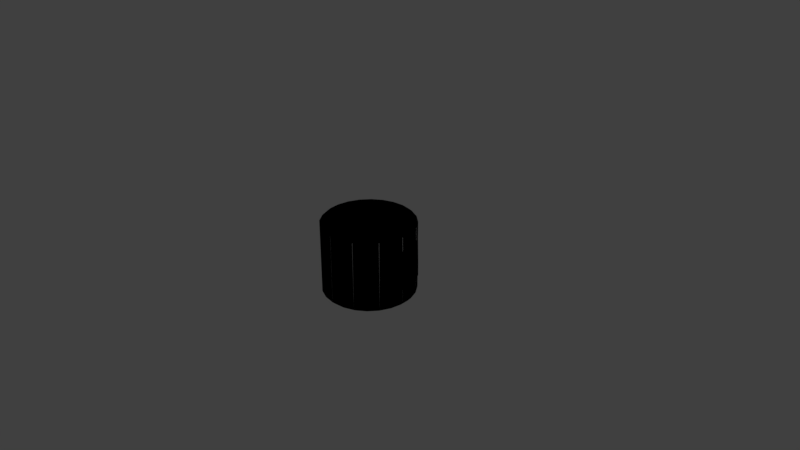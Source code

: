 # Source: Mk1BoardingHatch.blend  (saved by Blender 3.5.7; exported with 4.5.12 LTS)
import bpy
from mathutils import Matrix  # noqa: F401  (used for matrix-valued properties, if any)

bpy.ops.wm.read_factory_settings(use_empty=True)
scene = bpy.context.scene
scene.name = 'Scene'

# ---- collections
col_collection_1_001 = bpy.data.collections.new('Collection 1.001'); scene.collection.children.link(col_collection_1_001)
col_ladder_002 = bpy.data.collections.new('Ladder.002')  # instanced only; not linked into the scene
col_airlock_002 = bpy.data.collections.new('Airlock.002')  # instanced only; not linked into the scene
col_airlock1 = bpy.data.collections.new('Airlock1')  # instanced only; not linked into the scene

# ---- materials (node trees are filled in below, after node groups)
mat_pit = bpy.data.materials.new('Pit')
mat_pit.alpha_threshold = 0.0
mat_pit.use_transparent_shadow = False
mat_pit.roughness = 0.5

# ---- material node trees
mat_pit.use_nodes = True; mat_pit.node_tree.nodes.clear()
_N = mat_pit.node_tree.nodes; _L = mat_pit.node_tree.links
n0 = _N.new('NodeUndefined'); n0.name = 'Pit.002.Output'; n0.location = (630, 730)
n0.label = 'Output'
n0.inputs[1].default_value = 1.0
n1 = _N.new('NodeUndefined'); n1.name = 'Pit.002.mainMaterial'; n1.location = (70, 680)
n1.label = 'mainMaterial'
n1.inputs[2].default_value = 0.0
n1.inputs[3].default_value = (0.0, 0.0, 0.0)
n2 = _N.new('NodeUndefined'); n2.name = 'Pit.002.geometry'; n2.location = (-590, 260)
n2.label = 'geometry'
n3 = _N.new('NodeUndefined'); n3.name = 'Pit.002.mainTex'; n3.location = (-380, 480)
n3.label = 'mainTex'
n4 = _N.new('NodeUndefined'); n4.name = 'Pit.002.emissive'; n4.location = (-400, 40)
n4.label = 'emissive'
n5 = _N.new('ShaderNodeRGBToBW'); n5.name = 'Pit.002.emissiveConvert'; n5.location = (-230, 30)
n5.label = 'emissiveConvert'
n6 = _N.new('ShaderNodeValToRGB'); n6.name = 'Pit.002.emissiveColor'; n6.location = (-50, 180)
n6.label = 'emissiveColor'
while len(n6.color_ramp.elements) > 1: n6.color_ramp.elements.remove(n6.color_ramp.elements[-1])
n6.color_ramp.elements[0].position = 0.0; n6.color_ramp.elements[0].color = (0.0, 0.0, 0.0, 1.0)
_e = n6.color_ramp.elements.new(1.0); _e.color = (0.0, 0.0, 0.0, 1.0)
n7 = _N.new('NodeUndefined'); n7.name = 'Pit.002.emissiveMaterial'; n7.location = (230, 400)
n7.label = 'emissiveMaterial'
n7.inputs[1].default_value = (0.0, 0.0, 0.0, 1.0)
n7.inputs[2].default_value = 0.0
n7.inputs[3].default_value = (0.0, 0.0, 0.0)
n8 = _N.new('ShaderNodeMix'); n8.name = 'Pit.002.mix'; n8.location = (430, 610)
n8.label = 'mix'
n8.data_type = 'RGBA'
n8.blend_type = 'ADD'
n8.inputs[0].default_value = 1.0
n9 = _N.new('ShaderNodeValToRGB'); n9.name = 'Pit.002.specColor'; n9.location = (-210, 410)
n9.label = 'specColor'
while len(n9.color_ramp.elements) > 1: n9.color_ramp.elements.remove(n9.color_ramp.elements[-1])
n9.color_ramp.elements[0].position = 0.0; n9.color_ramp.elements[0].color = (0.0, 0.0, 0.0, 1.0)
_e = n9.color_ramp.elements.new(1.0); _e.color = (0.625, 0.625, 0.625, 1.0)
_L.new(n2.outputs[4], n3.inputs[0])
_L.new(n3.outputs[1], n1.inputs[0])
_L.new(n2.outputs[4], n4.inputs[0])
_L.new(n4.outputs[1], n5.inputs[0])
_L.new(n5.outputs[0], n6.inputs[0])
_L.new(n6.outputs[0], n7.inputs[0])
_L.new(n1.outputs[0], n8.inputs[6])
_L.new(n7.outputs[0], n8.inputs[7])
_L.new(n8.outputs[2], n0.inputs[0])
_L.new(n3.outputs[0], n9.inputs[0])
_L.new(n9.outputs[0], n1.inputs[1])

# ---- world
world_world = bpy.data.worlds.new('World'); scene.world = world_world
world_world.color = (0.05088, 0.05088, 0.05088)
world_world.use_sun_shadow = False
world_world.sun_shadow_jitter_overblur = 0.0
world_world.cycles.sampling_method = 'MANUAL'

# ---- cameras
cam_camera = bpy.data.cameras.new('Camera')
cam_camera.clip_end = 100.0
cam_camera.lens = 35.0
cam_camera.sensor_width = 32.0
cam_camera.sensor_height = 18.0
cam_camera.ortho_scale = 7.314
cam_camera.dof.focus_distance = 0.0
cam_camera.dof.aperture_fstop = 128.0

# ---- lights
light_lamp_001 = bpy.data.lights.new('Lamp.001', 'POINT')
light_lamp_001.transmission_factor = 0.0
light_lamp_001.cutoff_distance = 30.0
light_lamp_001.energy = 100.0
light_lamp_001.shadow_buffer_clip_start = 1.001
light_lamp_001.shadow_soft_size = 0.1
light_lamp_001.shadow_maximum_resolution = 0.006
light_lamp_001.use_absolute_resolution = True
light_lamp = bpy.data.lights.new('Lamp', 'POINT')
light_lamp.transmission_factor = 0.0
light_lamp.cutoff_distance = 30.0
light_lamp.energy = 100.0
light_lamp.shadow_buffer_clip_start = 1.001
light_lamp.shadow_soft_size = 0.1
light_lamp.shadow_maximum_resolution = 0.006
light_lamp.use_absolute_resolution = True

# ---- meshes
me_main = bpy.data.meshes.new('Main')
me_main.from_pydata([(0.5413, -0.4676, -0.3129), (0.5413, 0.4699, -0.3129), (0.6037, 0.4699, -0.1621), (0.6037, -0.4676, -0.1621), (0.4419, -0.4676, -0.4423), (0.4419, 0.4699, -0.4423), (0.3125, -0.4676, -0.5416), (0.3125, 0.4699, -0.5416), (0.1618, -0.4676, -0.6041), (0.1618, 0.4699, -0.6041), (-5.697e-07, -0.4676, -0.6254), (-5.697e-07, 0.4699, -0.6254), (0.6197, 0.4699, -0.08196), (0.6197, -0.08167, -0.08196), (0.625, -0.2148, -0.0003768), (0.625, 0.4699, -0.0003768), (0.6197, -0.2743, 0.0812), (0.6197, 0.4699, 0.0812), (0.6037, -0.2895, 0.1614), (0.6037, 0.4699, 0.1614), (0.5774, 0.4699, 0.2388), (0.5774, -0.2743, 0.2388), (0.5413, 0.4699, 0.3121), (0.5413, -0.2148, 0.3121), (0.5413, -0.4676, 0.3121), (0.6037, -0.4676, 0.1614), (0.6144, -0.4676, 0.0805), (0.625, -0.4676, -0.0003768), (0.6144, -0.4676, -0.08126), (0.5725, -0.4676, 0.2368), (0.4958, 0.4699, 0.3801), (0.4958, -0.08167, 0.3801), (0.4419, 0.4699, 0.4416), (0.4419, -0.4676, 0.4416), (0.3125, -0.4676, 0.5409), (0.3125, 0.4699, 0.5409), (0.1618, 0.4699, 0.6033), (0.1618, -0.4676, 0.6033), (-5.697e-07, 0.4699, 0.6246), (-5.697e-07, -0.4676, 0.6246), (0.4916, -0.4676, 0.3768), (0.2969, -0.4989, 0.5138), (0.1537, -0.4989, 0.5731), (-5.697e-07, -0.4989, -0.0003768), (-5.697e-07, -0.4989, 0.5934), (0.4198, -0.4989, 0.4195), (0.5142, -0.4989, 0.2965), (0.5735, -0.4989, 0.1533), (0.5937, -0.4989, -0.0003768), (0.5735, -0.4989, -0.1541), (0.5142, -0.4989, -0.2973), (0.4198, -0.4989, -0.4202), (0.2969, -0.4989, -0.5146), (0.1537, -0.4989, -0.5739), (-5.697e-07, -0.4989, -0.5941), (0.2969, -0.4989, 0.5138), (0.3125, -0.4676, 0.5409), (0.1537, -0.4989, 0.5731), (0.1618, -0.4676, 0.6033), (-5.697e-07, -0.4989, 0.5934), (-5.697e-07, -0.4676, 0.6246), (0.4419, -0.4676, 0.4416), (0.4198, -0.4989, 0.4195), (0.4916, -0.4676, 0.3768), (0.5413, -0.4676, 0.3121), (0.5142, -0.4989, 0.2965), (0.5725, -0.4676, 0.2368), (0.6037, -0.4676, 0.1614), (0.5735, -0.4989, 0.1533), (0.6144, -0.4676, 0.0805), (0.625, -0.4676, -0.0003768), (0.5937, -0.4989, -0.0003768), (0.6144, -0.4676, -0.08126), (0.6037, -0.4676, -0.1621), (0.5735, -0.4989, -0.1541), (0.5413, -0.4676, -0.3129), (0.5142, -0.4989, -0.2973), (0.4419, -0.4676, -0.4423), (0.4198, -0.4989, -0.4202), (0.3125, -0.4676, -0.5416), (0.2969, -0.4989, -0.5146), (0.1618, -0.4676, -0.6041), (0.1537, -0.4989, -0.5739), (-5.697e-07, -0.4676, -0.6254), (-5.697e-07, -0.4989, -0.5941), (-0.5413, 0.4699, -0.3129), (-0.5413, -0.4676, -0.3129), (-0.6037, 0.4699, -0.1621), (-0.6037, -0.4676, -0.1621), (-0.4419, -0.4676, -0.4423), (-0.4419, 0.4699, -0.4423), (-0.3125, -0.4676, -0.5416), (-0.3125, 0.4699, -0.5416), (-0.1618, -0.4676, -0.6041), (-0.1618, 0.4699, -0.6041), (-5.697e-07, -0.4676, -0.6254), (-5.697e-07, 0.4699, -0.6254), (-0.6197, 0.4699, -0.08196), (-0.6197, -0.08167, -0.08196), (-0.625, -0.2148, -0.0003768), (-0.625, 0.4699, -0.0003768), (-0.6197, -0.2743, 0.0812), (-0.6197, 0.4699, 0.0812), (-0.6037, -0.2895, 0.1614), (-0.6037, 0.4699, 0.1614), (-0.5774, 0.4699, 0.2388), (-0.5774, -0.2743, 0.2388), (-0.5413, 0.4699, 0.3121), (-0.5413, -0.2148, 0.3121), (-0.5413, -0.4676, 0.3121), (-0.6037, -0.4676, 0.1614), (-0.6144, -0.4676, 0.0805), (-0.625, -0.4676, -0.0003768), (-0.6144, -0.4676, -0.08126), (-0.5725, -0.4676, 0.2368), (-0.4958, 0.4699, 0.3801), (-0.4958, -0.08167, 0.3801), (-0.4419, 0.4699, 0.4416), (-0.4419, -0.4676, 0.4416), (-0.3125, -0.4676, 0.5409), (-0.3125, 0.4699, 0.5409), (-0.1618, 0.4699, 0.6033), (-0.1618, -0.4676, 0.6033), (-5.697e-07, 0.4699, 0.6246), (-5.697e-07, -0.4676, 0.6246), (-0.4916, -0.4676, 0.3768), (-5.697e-07, -0.4989, -0.0003768), (-0.1537, -0.4989, 0.5731), (-0.2969, -0.4989, 0.5138), (-5.697e-07, -0.4989, 0.5934), (-0.4198, -0.4989, 0.4195), (-0.5142, -0.4989, 0.2965), (-0.5735, -0.4989, 0.1533), (-0.5938, -0.4989, -0.0003768), (-0.5735, -0.4989, -0.1541), (-0.5142, -0.4989, -0.2973), (-0.4198, -0.4989, -0.4202), (-0.2969, -0.4989, -0.5146), (-0.1537, -0.4989, -0.5739), (-5.697e-07, -0.4989, -0.5941), (-0.2969, -0.4989, 0.5138), (-0.1537, -0.4989, 0.5731), (-0.3125, -0.4676, 0.5409), (-0.1618, -0.4676, 0.6033), (-5.697e-07, -0.4989, 0.5934), (-5.697e-07, -0.4676, 0.6246), (-0.4419, -0.4676, 0.4416), (-0.4198, -0.4989, 0.4195), (-0.4916, -0.4676, 0.3768), (-0.5413, -0.4676, 0.3121), (-0.5142, -0.4989, 0.2965), (-0.5725, -0.4676, 0.2368), (-0.6037, -0.4676, 0.1614), (-0.5735, -0.4989, 0.1533), (-0.6144, -0.4676, 0.0805), (-0.625, -0.4676, -0.0003768), (-0.5938, -0.4989, -0.0003768), (-0.6144, -0.4676, -0.08126), (-0.6037, -0.4676, -0.1621), (-0.5735, -0.4989, -0.1541), (-0.5413, -0.4676, -0.3129), (-0.5142, -0.4989, -0.2973), (-0.4419, -0.4676, -0.4423), (-0.4198, -0.4989, -0.4202), (-0.3125, -0.4676, -0.5416), (-0.2969, -0.4989, -0.5146), (-0.1618, -0.4676, -0.6041), (-0.1537, -0.4989, -0.5739), (-5.697e-07, -0.4676, -0.6254), (-5.697e-07, -0.4989, -0.5941), (-5.697e-07, 0.4988, -0.0003764), (0.1537, 0.4988, 0.5731), (0.2969, 0.4988, 0.5138), (-5.697e-07, 0.4988, 0.5934), (0.4198, 0.4988, 0.4195), (0.5142, 0.4988, 0.2965), (0.5735, 0.4988, 0.1533), (0.5937, 0.4988, -0.0003764), (0.5735, 0.4988, -0.1541), (0.5142, 0.4988, -0.2973), (0.4198, 0.4988, -0.4202), (0.2969, 0.4988, -0.5146), (0.1537, 0.4988, -0.5739), (-5.697e-07, 0.4988, -0.5941), (0.2969, 0.4986, 0.5139), (0.1537, 0.4986, 0.5733), (0.2998, 0.4699, 0.5436), (0.3113, 0.4699, 0.5388), (0.1611, 0.4699, 0.601), (2.78e-05, 0.4986, 0.5935), (0.1489, 0.4699, 0.6027), (2.78e-05, 0.4699, 0.6222), (0.4304, 0.4699, 0.4475), (0.4199, 0.4986, 0.4196), (0.4402, 0.4699, 0.4399), (0.4859, 0.4699, 0.3804), (0.5316, 0.4699, 0.3208), (0.5142, 0.4986, 0.2966), (0.5391, 0.4699, 0.311), (0.5679, 0.4699, 0.2417), (0.5966, 0.4699, 0.1723), (0.5735, 0.4986, 0.1534), (0.6013, 0.4699, 0.1609), (0.6111, 0.4699, 0.08645), (0.6209, 0.4699, 0.01204), (0.5938, 0.4986, -0.0002558), (0.6225, 0.4699, -0.0002558), (0.6127, 0.4699, -0.07467), (0.6029, 0.4699, -0.1491), (0.5735, 0.4986, -0.1539), (0.6013, 0.4699, -0.1614), (0.5439, 0.4699, -0.3), (0.5142, 0.4986, -0.2971), (0.5391, 0.4699, -0.3115), (0.4477, 0.4699, -0.4306), (0.4199, 0.4986, -0.4201), (0.4402, 0.4699, -0.4404), (0.3211, 0.4699, -0.5318), (0.2969, 0.4986, -0.5145), (0.3113, 0.4699, -0.5394), (0.1726, 0.4699, -0.5968), (0.1537, 0.4986, -0.5738), (0.1611, 0.4699, -0.6015), (0.01232, 0.4699, -0.6211), (2.78e-05, 0.4986, -0.594), (2.78e-05, 0.4699, -0.6228), (-0.2969, 0.4988, 0.5138), (-0.1537, 0.4988, 0.5731), (-5.697e-07, 0.4988, -0.0003764), (-5.697e-07, 0.4988, 0.5934), (-0.4198, 0.4988, 0.4195), (-0.5142, 0.4988, 0.2965), (-0.5735, 0.4988, 0.1533), (-0.5938, 0.4988, -0.0003764), (-0.5735, 0.4988, -0.1541), (-0.5142, 0.4988, -0.2973), (-0.4198, 0.4988, -0.4202), (-0.2969, 0.4988, -0.5146), (-0.1537, 0.4988, -0.5739), (-5.697e-07, 0.4988, -0.5941), (-0.2968, 0.4986, 0.5139), (-0.3112, 0.4699, 0.5388), (-0.2998, 0.4699, 0.5436), (-0.1536, 0.4986, 0.5733), (-0.1611, 0.4699, 0.601), (-0.1488, 0.4699, 0.6027), (2.78e-05, 0.4986, 0.5935), (-0.4198, 0.4986, 0.4196), (-0.4401, 0.4699, 0.4399), (-0.4303, 0.4699, 0.4475), (-0.5142, 0.4986, 0.2966), (-0.5391, 0.4699, 0.311), (-0.5315, 0.4699, 0.3208), (-0.5735, 0.4986, 0.1534), (-0.6013, 0.4699, 0.1609), (-0.5965, 0.4699, 0.1723), (-0.5937, 0.4986, -0.0002558), (-0.6225, 0.4699, -0.0002558), (-0.6209, 0.4699, 0.01204), (-0.5735, 0.4986, -0.1539), (-0.6013, 0.4699, -0.1614), (-0.6029, 0.4699, -0.1491), (-0.5142, 0.4986, -0.2971), (-0.5391, 0.4699, -0.3115), (-0.5438, 0.4699, -0.3), (-0.4198, 0.4986, -0.4201), (-0.4401, 0.4699, -0.4404), (-0.4477, 0.4699, -0.4306), (-0.2968, 0.4986, -0.5145), (-0.3112, 0.4699, -0.5394), (-0.3211, 0.4699, -0.5318), (-0.1536, 0.4986, -0.5738), (-0.1611, 0.4699, -0.6015), (-0.1725, 0.4699, -0.5968), (2.78e-05, 0.4986, -0.594), (2.78e-05, 0.4699, -0.6228), (-0.01227, 0.4699, -0.6211), (2.78e-05, 0.4699, 0.6222), (-0.6127, 0.4699, -0.07467), (-0.5678, 0.4699, 0.2417), (-0.6111, 0.4699, 0.08645), (-0.4858, 0.4699, 0.3804)], [], [(0, 1, 2), (0, 2, 3), (0, 4, 1), (1, 4, 5), (4, 6, 5), (5, 6, 7), (6, 8, 7), (7, 8, 9), (8, 10, 9), (9, 10, 11), (2, 12, 3), (3, 12, 13), (12, 14, 13), (15, 14, 12), (15, 16, 14), (17, 16, 15), (17, 18, 16), (19, 18, 17), (19, 20, 18), (18, 20, 21), (20, 22, 21), (21, 22, 23), (21, 23, 24), (18, 21, 25), (25, 16, 18), (16, 25, 26), (27, 16, 26), (16, 27, 14), (27, 13, 14), (13, 27, 28), (25, 21, 29), (21, 24, 29), (30, 23, 22), (31, 23, 30), (24, 23, 31), (30, 32, 31), (31, 32, 33), (33, 32, 34), (34, 32, 35), (36, 34, 35), (37, 34, 36), (38, 37, 36), (39, 37, 38), (40, 31, 33), (24, 31, 40), (13, 28, 3), (42, 43, 41), (44, 43, 42), (41, 43, 45), (45, 43, 46), (46, 43, 47), (47, 43, 48), (48, 43, 49), (49, 43, 50), (50, 43, 51), (51, 43, 52), (52, 43, 53), (53, 43, 54), (56, 57, 55), (58, 57, 56), (58, 59, 57), (60, 59, 58), (56, 55, 61), (61, 55, 62), (61, 62, 63), (63, 62, 64), (64, 62, 65), (64, 65, 66), (66, 65, 67), (67, 65, 68), (67, 68, 69), (69, 68, 70), (70, 68, 71), (70, 71, 72), (72, 71, 73), (73, 71, 74), (73, 74, 75), (75, 74, 76), (75, 76, 77), (77, 76, 78), (77, 78, 79), (79, 78, 80), (79, 80, 81), (81, 80, 82), (81, 82, 83), (83, 82, 84), (86, 87, 85), (88, 87, 86), (86, 85, 89), (89, 85, 90), (89, 90, 91), (91, 90, 92), (91, 92, 93), (93, 92, 94), (93, 94, 95), (95, 94, 96), (87, 88, 97), (97, 88, 98), (99, 97, 98), (100, 97, 99), (101, 100, 99), (102, 100, 101), (103, 102, 101), (104, 102, 103), (104, 103, 105), (105, 103, 106), (105, 106, 107), (107, 106, 108), (106, 109, 108), (103, 110, 106), (110, 103, 101), (101, 111, 110), (112, 111, 101), (101, 99, 112), (112, 99, 98), (98, 113, 112), (110, 114, 106), (106, 114, 109), (108, 115, 107), (116, 115, 108), (109, 116, 108), (115, 116, 117), (117, 116, 118), (118, 119, 117), (117, 119, 120), (119, 121, 120), (122, 121, 119), (122, 123, 121), (124, 123, 122), (125, 118, 116), (109, 125, 116), (98, 88, 113), (127, 128, 126), (129, 127, 126), (128, 130, 126), (130, 131, 126), (131, 132, 126), (132, 133, 126), (133, 134, 126), (134, 135, 126), (135, 136, 126), (136, 137, 126), (137, 138, 126), (138, 139, 126), (141, 142, 140), (143, 142, 141), (144, 143, 141), (145, 143, 144), (142, 146, 140), (140, 146, 147), (146, 148, 147), (148, 149, 147), (147, 149, 150), (149, 151, 150), (151, 152, 150), (150, 152, 153), (152, 154, 153), (154, 155, 153), (153, 155, 156), (155, 157, 156), (157, 158, 156), (156, 158, 159), (158, 160, 159), (159, 160, 161), (160, 162, 161), (161, 162, 163), (162, 164, 163), (163, 164, 165), (164, 166, 165), (165, 166, 167), (166, 168, 167), (167, 168, 169), (171, 172, 170), (173, 171, 170), (172, 174, 170), (174, 175, 170), (175, 176, 170), (176, 177, 170), (177, 178, 170), (178, 179, 170), (179, 180, 170), (180, 181, 170), (181, 182, 170), (182, 183, 170), (185, 186, 184), (186, 187, 184), (188, 186, 185), (189, 190, 185), (190, 188, 185), (191, 190, 189), (187, 192, 184), (184, 192, 193), (192, 194, 193), (194, 195, 193), (195, 196, 193), (193, 196, 197), (196, 198, 197), (198, 199, 197), (199, 200, 197), (197, 200, 201), (200, 202, 201), (202, 203, 201), (203, 204, 201), (201, 204, 205), (204, 206, 205), (206, 207, 205), (207, 208, 205), (205, 208, 209), (208, 210, 209), (210, 211, 209), (209, 211, 212), (211, 213, 212), (213, 214, 212), (212, 214, 215), (214, 216, 215), (216, 217, 215), (215, 217, 218), (217, 219, 218), (219, 220, 218), (218, 220, 221), (220, 222, 221), (222, 223, 221), (221, 223, 224), (223, 225, 224), (227, 228, 226), (229, 228, 227), (226, 228, 230), (230, 228, 231), (231, 228, 232), (232, 228, 233), (233, 228, 234), (234, 228, 235), (235, 228, 236), (236, 228, 237), (237, 228, 238), (238, 228, 239), (241, 242, 240), (242, 243, 240), (244, 245, 243), (245, 246, 243), (248, 249, 247), (249, 240, 247), (251, 252, 250), (252, 247, 250), (254, 255, 253), (255, 250, 253), (257, 258, 256), (258, 253, 256), (260, 261, 259), (261, 256, 259), (263, 264, 262), (264, 259, 262), (266, 267, 265), (267, 262, 265), (269, 270, 268), (270, 265, 268), (272, 273, 271), (273, 268, 271), (275, 276, 274), (276, 271, 274), (260, 259, 264), (266, 265, 270), (241, 240, 249), (277, 246, 245), (257, 256, 278), (272, 271, 276), (244, 243, 242), (251, 250, 279), (263, 262, 267), (254, 253, 280), (281, 247, 252), (280, 253, 258), (278, 256, 261), (279, 250, 255), (248, 247, 281), (269, 268, 273)])
me_main.polygons.foreach_set('use_smooth', [True] * 276)
_uv = me_main.uv_layers.new(name='Mk1BoardingHatch.UV')
_uv.uv.foreach_set('vector', [0.832, 0.9956, 0.832, 0.7602, 0.791, 0.7602, 0.832, 0.9956, 0.791, 0.7602, 0.791, 0.9956, 0.832, 0.9956, 0.873, 0.9956, 0.832, 0.7602, 0.832, 0.7602, 0.873, 0.9956, 0.873, 0.7602, 0.873, 0.9956, 0.9139, 0.9956, 0.873, 0.7602, 0.873, 0.7602, 0.9139, 0.9956, 0.9139, 0.7602, 0.9139, 0.9956, 0.9549, 0.9956, 0.9139, 0.7602, 0.9139, 0.7602, 0.9549, 0.9956, 0.9549, 0.7602, 0.9549, 0.9956, 0.9959, 0.9956, 0.9549, 0.7602, 0.9549, 0.7602, 0.9959, 0.9956, 0.9959, 0.7602, 0.791, 0.7602, 0.7705, 0.7602, 0.791, 0.9956, 0.791, 0.9956, 0.7705, 0.7602, 0.7705, 0.8986, 0.7705, 0.7602, 0.75, 0.932, 0.7705, 0.8986, 0.75, 0.7602, 0.75, 0.932, 0.7705, 0.7602, 0.75, 0.7602, 0.7295, 0.9469, 0.75, 0.932, 0.7295, 0.7602, 0.7295, 0.9469, 0.75, 0.7602, 0.7295, 0.7602, 0.709, 0.9507, 0.7295, 0.9469, 0.709, 0.7602, 0.709, 0.9507, 0.7295, 0.7602, 0.709, 0.7602, 0.6885, 0.7602, 0.709, 0.9507, 0.709, 0.9507, 0.6885, 0.7602, 0.6885, 0.9469, 0.6885, 0.7602, 0.6679, 0.7602, 0.6885, 0.9469, 0.6885, 0.9469, 0.6679, 0.7602, 0.6679, 0.9319, 0.6885, 0.9469, 0.6679, 0.9319, 0.6679, 0.9956, 0.709, 0.9507, 0.6885, 0.9469, 0.709, 0.9956, 0.709, 0.9956, 0.7295, 0.9469, 0.709, 0.9507, 0.7295, 0.9469, 0.709, 0.9956, 0.7295, 0.9956, 0.75, 0.9956, 0.7295, 0.9469, 0.7295, 0.9956, 0.7295, 0.9469, 0.75, 0.9956, 0.75, 0.932, 0.75, 0.9956, 0.7705, 0.8986, 0.75, 0.932, 0.7705, 0.8986, 0.75, 0.9956, 0.7705, 0.9956, 0.709, 0.9956, 0.6885, 0.9469, 0.6885, 0.9956, 0.6885, 0.9469, 0.6679, 0.9956, 0.6885, 0.9956, 0.6474, 0.7602, 0.6679, 0.9319, 0.6679, 0.7602, 0.6474, 0.8985, 0.6679, 0.9319, 0.6474, 0.7602, 0.6679, 0.9956, 0.6679, 0.9319, 0.6474, 0.8985, 0.6474, 0.7602, 0.6269, 0.7602, 0.6474, 0.8985, 0.6474, 0.8985, 0.6269, 0.7602, 0.6269, 0.9956, 0.6269, 0.9956, 0.6269, 0.7602, 0.5859, 0.9956, 0.5859, 0.9956, 0.6269, 0.7602, 0.5859, 0.7602, 0.545, 0.7602, 0.5859, 0.9956, 0.5859, 0.7602, 0.545, 0.9956, 0.5859, 0.9956, 0.545, 0.7602, 0.504, 0.7602, 0.545, 0.9956, 0.545, 0.7602, 0.504, 0.9956, 0.545, 0.9956, 0.504, 0.7602, 0.6474, 0.9956, 0.6474, 0.8985, 0.6269, 0.9956, 0.6679, 0.9956, 0.6474, 0.8985, 0.6474, 0.9956, 0.7705, 0.8986, 0.7705, 0.9956, 0.791, 0.9956, 0.2172, 0.9633, 0.119, 0.9896, 0.207, 0.9388, 0.2206, 0.9896, 0.119, 0.9896, 0.2172, 0.9633, 0.207, 0.9388, 0.119, 0.9896, 0.1909, 0.9177, 0.1909, 0.9177, 0.119, 0.9896, 0.1698, 0.9016, 0.1698, 0.9016, 0.119, 0.9896, 0.1453, 0.8914, 0.1453, 0.8914, 0.119, 0.9896, 0.119, 0.8879, 0.119, 0.8879, 0.119, 0.9896, 0.09268, 0.8914, 0.09268, 0.8914, 0.119, 0.9896, 0.06816, 0.9016, 0.06816, 0.9016, 0.119, 0.9896, 0.04711, 0.9177, 0.04711, 0.9177, 0.119, 0.9896, 0.03095, 0.9388, 0.03095, 0.9388, 0.119, 0.9896, 0.02079, 0.9633, 0.02079, 0.9633, 0.119, 0.9896, 0.01733, 0.9896, 0.2117, 0.9361, 0.2172, 0.9633, 0.207, 0.9388, 0.2224, 0.9619, 0.2172, 0.9633, 0.2117, 0.9361, 0.2224, 0.9619, 0.2206, 0.9896, 0.2172, 0.9633, 0.226, 0.9896, 0.2206, 0.9896, 0.2224, 0.9619, 0.2117, 0.9361, 0.207, 0.9388, 0.1947, 0.9139, 0.1947, 0.9139, 0.207, 0.9388, 0.1909, 0.9177, 0.1947, 0.9139, 0.1909, 0.9177, 0.1836, 0.9054, 0.1836, 0.9054, 0.1909, 0.9177, 0.1725, 0.8969, 0.1725, 0.8969, 0.1909, 0.9177, 0.1698, 0.9016, 0.1725, 0.8969, 0.1698, 0.9016, 0.1596, 0.8916, 0.1596, 0.8916, 0.1698, 0.9016, 0.1467, 0.8862, 0.1467, 0.8862, 0.1698, 0.9016, 0.1453, 0.8914, 0.1467, 0.8862, 0.1453, 0.8914, 0.1328, 0.8844, 0.1328, 0.8844, 0.1453, 0.8914, 0.119, 0.8826, 0.119, 0.8826, 0.1453, 0.8914, 0.119, 0.8879, 0.119, 0.8826, 0.119, 0.8879, 0.1051, 0.8844, 0.1051, 0.8844, 0.119, 0.8879, 0.09129, 0.8862, 0.09129, 0.8862, 0.119, 0.8879, 0.09268, 0.8914, 0.09129, 0.8862, 0.09268, 0.8914, 0.06548, 0.8969, 0.06548, 0.8969, 0.09268, 0.8914, 0.06816, 0.9016, 0.06548, 0.8969, 0.06816, 0.9016, 0.04332, 0.9139, 0.04332, 0.9139, 0.06816, 0.9016, 0.04711, 0.9177, 0.04332, 0.9139, 0.04711, 0.9177, 0.02632, 0.9361, 0.02632, 0.9361, 0.04711, 0.9177, 0.03095, 0.9388, 0.02632, 0.9361, 0.03095, 0.9388, 0.01563, 0.9619, 0.01563, 0.9619, 0.03095, 0.9388, 0.02079, 0.9633, 0.01563, 0.9619, 0.02079, 0.9633, 0.01198, 0.9896, 0.01198, 0.9896, 0.02079, 0.9633, 0.01733, 0.9896, 0.171, 0.01017, 0.212, 0.2456, 0.171, 0.2456, 0.212, 0.01017, 0.212, 0.2456, 0.171, 0.01017, 0.171, 0.01017, 0.171, 0.2456, 0.13, 0.01017, 0.13, 0.01017, 0.171, 0.2456, 0.13, 0.2456, 0.13, 0.01017, 0.13, 0.2456, 0.08907, 0.01017, 0.08907, 0.01017, 0.13, 0.2456, 0.08907, 0.2456, 0.08907, 0.01017, 0.08907, 0.2456, 0.0481, 0.01017, 0.0481, 0.01017, 0.08907, 0.2456, 0.0481, 0.2456, 0.0481, 0.01017, 0.0481, 0.2456, 0.007122, 0.01017, 0.007122, 0.01017, 0.0481, 0.2456, 0.007122, 0.2456, 0.212, 0.2456, 0.212, 0.01017, 0.2325, 0.2456, 0.2325, 0.2456, 0.212, 0.01017, 0.2325, 0.1072, 0.253, 0.07379, 0.2325, 0.2456, 0.2325, 0.1072, 0.253, 0.2456, 0.2325, 0.2456, 0.253, 0.07379, 0.2735, 0.05887, 0.253, 0.2456, 0.253, 0.07379, 0.2735, 0.2456, 0.253, 0.2456, 0.2735, 0.05887, 0.294, 0.05506, 0.2735, 0.2456, 0.2735, 0.05887, 0.294, 0.2456, 0.2735, 0.2456, 0.294, 0.05506, 0.294, 0.2456, 0.294, 0.05506, 0.3146, 0.2456, 0.3146, 0.2456, 0.294, 0.05506, 0.3146, 0.05889, 0.3146, 0.2456, 0.3146, 0.05889, 0.3351, 0.2456, 0.3351, 0.2456, 0.3146, 0.05889, 0.3351, 0.07384, 0.3146, 0.05889, 0.3351, 0.01017, 0.3351, 0.07384, 0.294, 0.05506, 0.294, 0.01017, 0.3146, 0.05889, 0.294, 0.01017, 0.294, 0.05506, 0.2735, 0.05887, 0.2735, 0.05887, 0.2735, 0.01017, 0.294, 0.01017, 0.253, 0.01017, 0.2735, 0.01017, 0.2735, 0.05887, 0.2735, 0.05887, 0.253, 0.07379, 0.253, 0.01017, 0.253, 0.01017, 0.253, 0.07379, 0.2325, 0.1072, 0.2325, 0.1072, 0.2325, 0.01017, 0.253, 0.01017, 0.294, 0.01017, 0.3146, 0.01017, 0.3146, 0.05889, 0.3146, 0.05889, 0.3146, 0.01017, 0.3351, 0.01017, 0.3351, 0.07384, 0.3556, 0.2456, 0.3351, 0.2456, 0.3556, 0.1073, 0.3556, 0.2456, 0.3351, 0.07384, 0.3351, 0.01017, 0.3556, 0.1073, 0.3351, 0.07384, 0.3556, 0.2456, 0.3556, 0.1073, 0.3761, 0.2456, 0.3761, 0.2456, 0.3556, 0.1073, 0.3761, 0.01017, 0.3761, 0.01017, 0.4171, 0.01017, 0.3761, 0.2456, 0.3761, 0.2456, 0.4171, 0.01017, 0.4171, 0.2456, 0.4171, 0.01017, 0.458, 0.2456, 0.4171, 0.2456, 0.458, 0.01017, 0.458, 0.2456, 0.4171, 0.01017, 0.458, 0.01017, 0.499, 0.2456, 0.458, 0.2456, 0.499, 0.01017, 0.499, 0.2456, 0.458, 0.01017, 0.3556, 0.01017, 0.3761, 0.01017, 0.3556, 0.1073, 0.3351, 0.01017, 0.3556, 0.01017, 0.3556, 0.1073, 0.2325, 0.1072, 0.212, 0.01017, 0.2325, 0.01017, 0.2172, 0.9633, 0.207, 0.9388, 0.119, 0.9896, 0.2206, 0.9896, 0.2172, 0.9633, 0.119, 0.9896, 0.207, 0.9388, 0.1909, 0.9177, 0.119, 0.9896, 0.1909, 0.9177, 0.1698, 0.9016, 0.119, 0.9896, 0.1698, 0.9016, 0.1453, 0.8914, 0.119, 0.9896, 0.1453, 0.8914, 0.119, 0.8879, 0.119, 0.9896, 0.119, 0.8879, 0.09268, 0.8914, 0.119, 0.9896, 0.09268, 0.8914, 0.06816, 0.9016, 0.119, 0.9896, 0.06816, 0.9016, 0.04711, 0.9177, 0.119, 0.9896, 0.04711, 0.9177, 0.03095, 0.9388, 0.119, 0.9896, 0.03095, 0.9388, 0.02079, 0.9633, 0.119, 0.9896, 0.02079, 0.9633, 0.01733, 0.9896, 0.119, 0.9896, 0.2172, 0.9633, 0.2117, 0.9361, 0.207, 0.9388, 0.2224, 0.9619, 0.2117, 0.9361, 0.2172, 0.9633, 0.2206, 0.9896, 0.2224, 0.9619, 0.2172, 0.9633, 0.226, 0.9896, 0.2224, 0.9619, 0.2206, 0.9896, 0.2117, 0.9361, 0.1947, 0.9139, 0.207, 0.9388, 0.207, 0.9388, 0.1947, 0.9139, 0.1909, 0.9177, 0.1947, 0.9139, 0.1836, 0.9054, 0.1909, 0.9177, 0.1836, 0.9054, 0.1725, 0.8969, 0.1909, 0.9177, 0.1909, 0.9177, 0.1725, 0.8969, 0.1698, 0.9016, 0.1725, 0.8969, 0.1596, 0.8916, 0.1698, 0.9016, 0.1596, 0.8916, 0.1467, 0.8862, 0.1698, 0.9016, 0.1698, 0.9016, 0.1467, 0.8862, 0.1453, 0.8914, 0.1467, 0.8862, 0.1328, 0.8844, 0.1453, 0.8914, 0.1328, 0.8844, 0.119, 0.8826, 0.1453, 0.8914, 0.1453, 0.8914, 0.119, 0.8826, 0.119, 0.8879, 0.119, 0.8826, 0.1051, 0.8844, 0.119, 0.8879, 0.1051, 0.8844, 0.09129, 0.8862, 0.119, 0.8879, 0.119, 0.8879, 0.09129, 0.8862, 0.09268, 0.8914, 0.09129, 0.8862, 0.06548, 0.8969, 0.09268, 0.8914, 0.09268, 0.8914, 0.06548, 0.8969, 0.06816, 0.9016, 0.06548, 0.8969, 0.04332, 0.9139, 0.06816, 0.9016, 0.06816, 0.9016, 0.04332, 0.9139, 0.04711, 0.9177, 0.04332, 0.9139, 0.02632, 0.9361, 0.04711, 0.9177, 0.04711, 0.9177, 0.02632, 0.9361, 0.03095, 0.9388, 0.02632, 0.9361, 0.01563, 0.9619, 0.03095, 0.9388, 0.03095, 0.9388, 0.01563, 0.9619, 0.02079, 0.9633, 0.01563, 0.9619, 0.01198, 0.9896, 0.02079, 0.9633, 0.02079, 0.9633, 0.01198, 0.9896, 0.01733, 0.9896, 0.2172, 0.9633, 0.207, 0.9388, 0.119, 0.9896, 0.2206, 0.9896, 0.2172, 0.9633, 0.119, 0.9896, 0.207, 0.9388, 0.1909, 0.9177, 0.119, 0.9896, 0.1909, 0.9177, 0.1698, 0.9016, 0.119, 0.9896, 0.1698, 0.9016, 0.1453, 0.8914, 0.119, 0.9896, 0.1453, 0.8914, 0.119, 0.8879, 0.119, 0.9896, 0.119, 0.8879, 0.09268, 0.8914, 0.119, 0.9896, 0.09268, 0.8914, 0.06816, 0.9016, 0.119, 0.9896, 0.06816, 0.9016, 0.04711, 0.9177, 0.119, 0.9896, 0.04711, 0.9177, 0.03095, 0.9388, 0.119, 0.9896, 0.03095, 0.9388, 0.02079, 0.9633, 0.119, 0.9896, 0.02079, 0.9633, 0.01733, 0.9896, 0.119, 0.9896, 0.2172, 0.9633, 0.2121, 0.9383, 0.207, 0.9388, 0.2121, 0.9383, 0.2113, 0.9363, 0.207, 0.9388, 0.2219, 0.962, 0.2121, 0.9383, 0.2172, 0.9633, 0.2206, 0.9896, 0.2222, 0.9641, 0.2172, 0.9633, 0.2222, 0.9641, 0.2219, 0.962, 0.2172, 0.9633, 0.2256, 0.9896, 0.2222, 0.9641, 0.2206, 0.9896, 0.2113, 0.9363, 0.1956, 0.9159, 0.207, 0.9388, 0.207, 0.9388, 0.1956, 0.9159, 0.1909, 0.9177, 0.1956, 0.9159, 0.1944, 0.9142, 0.1909, 0.9177, 0.1944, 0.9142, 0.1842, 0.9064, 0.1909, 0.9177, 0.1842, 0.9064, 0.174, 0.8986, 0.1909, 0.9177, 0.1909, 0.9177, 0.174, 0.8986, 0.1698, 0.9016, 0.174, 0.8986, 0.1723, 0.8973, 0.1698, 0.9016, 0.1723, 0.8973, 0.1604, 0.8924, 0.1698, 0.9016, 0.1604, 0.8924, 0.1485, 0.8875, 0.1698, 0.9016, 0.1698, 0.9016, 0.1485, 0.8875, 0.1453, 0.8914, 0.1485, 0.8875, 0.1466, 0.8866, 0.1453, 0.8914, 0.1466, 0.8866, 0.1338, 0.885, 0.1453, 0.8914, 0.1338, 0.885, 0.1211, 0.8833, 0.1453, 0.8914, 0.1453, 0.8914, 0.1211, 0.8833, 0.119, 0.8879, 0.1211, 0.8833, 0.119, 0.883, 0.119, 0.8879, 0.119, 0.883, 0.1062, 0.8847, 0.119, 0.8879, 0.1062, 0.8847, 0.09351, 0.8864, 0.119, 0.8879, 0.119, 0.8879, 0.09351, 0.8864, 0.09268, 0.8914, 0.09351, 0.8864, 0.0914, 0.8866, 0.09268, 0.8914, 0.0914, 0.8866, 0.06766, 0.8965, 0.09268, 0.8914, 0.09268, 0.8914, 0.06766, 0.8965, 0.06816, 0.9016, 0.06766, 0.8965, 0.0657, 0.8973, 0.06816, 0.9016, 0.0657, 0.8973, 0.04531, 0.9129, 0.06816, 0.9016, 0.06816, 0.9016, 0.04531, 0.9129, 0.04711, 0.9177, 0.04531, 0.9129, 0.04362, 0.9142, 0.04711, 0.9177, 0.04362, 0.9142, 0.02798, 0.9346, 0.04711, 0.9177, 0.04711, 0.9177, 0.02798, 0.9346, 0.03095, 0.9388, 0.02798, 0.9346, 0.02669, 0.9363, 0.03095, 0.9388, 0.02669, 0.9363, 0.01685, 0.96, 0.03095, 0.9388, 0.03095, 0.9388, 0.01685, 0.96, 0.02079, 0.9633, 0.01685, 0.96, 0.01604, 0.962, 0.02079, 0.9633, 0.01604, 0.962, 0.01269, 0.9875, 0.02079, 0.9633, 0.02079, 0.9633, 0.01269, 0.9875, 0.01733, 0.9896, 0.01269, 0.9875, 0.01241, 0.9896, 0.01733, 0.9896, 0.2172, 0.9633, 0.119, 0.9896, 0.207, 0.9388, 0.2206, 0.9896, 0.119, 0.9896, 0.2172, 0.9633, 0.207, 0.9388, 0.119, 0.9896, 0.1909, 0.9177, 0.1909, 0.9177, 0.119, 0.9896, 0.1698, 0.9016, 0.1698, 0.9016, 0.119, 0.9896, 0.1453, 0.8914, 0.1453, 0.8914, 0.119, 0.9896, 0.119, 0.8879, 0.119, 0.8879, 0.119, 0.9896, 0.09268, 0.8914, 0.09268, 0.8914, 0.119, 0.9896, 0.06816, 0.9016, 0.06816, 0.9016, 0.119, 0.9896, 0.04711, 0.9177, 0.04711, 0.9177, 0.119, 0.9896, 0.03095, 0.9388, 0.03095, 0.9388, 0.119, 0.9896, 0.02079, 0.9633, 0.02079, 0.9633, 0.119, 0.9896, 0.01733, 0.9896, 0.2113, 0.9363, 0.2121, 0.9383, 0.207, 0.9388, 0.2121, 0.9383, 0.2172, 0.9633, 0.207, 0.9388, 0.2219, 0.962, 0.2222, 0.9641, 0.2172, 0.9633, 0.2222, 0.9641, 0.2206, 0.9896, 0.2172, 0.9633, 0.1944, 0.9142, 0.1956, 0.9159, 0.1909, 0.9177, 0.1956, 0.9159, 0.207, 0.9388, 0.1909, 0.9177, 0.1723, 0.8973, 0.174, 0.8986, 0.1698, 0.9016, 0.174, 0.8986, 0.1909, 0.9177, 0.1698, 0.9016, 0.1466, 0.8866, 0.1485, 0.8875, 0.1453, 0.8914, 0.1485, 0.8875, 0.1698, 0.9016, 0.1453, 0.8914, 0.119, 0.883, 0.1211, 0.8833, 0.119, 0.8879, 0.1211, 0.8833, 0.1453, 0.8914, 0.119, 0.8879, 0.0914, 0.8866, 0.09351, 0.8864, 0.09268, 0.8914, 0.09351, 0.8864, 0.119, 0.8879, 0.09268, 0.8914, 0.0657, 0.8973, 0.06766, 0.8965, 0.06816, 0.9016, 0.06766, 0.8965, 0.09268, 0.8914, 0.06816, 0.9016, 0.04362, 0.9142, 0.04531, 0.9129, 0.04711, 0.9177, 0.04531, 0.9129, 0.06816, 0.9016, 0.04711, 0.9177, 0.02669, 0.9363, 0.02798, 0.9346, 0.03095, 0.9388, 0.02798, 0.9346, 0.04711, 0.9177, 0.03095, 0.9388, 0.01604, 0.962, 0.01685, 0.96, 0.02079, 0.9633, 0.01685, 0.96, 0.03095, 0.9388, 0.02079, 0.9633, 0.01241, 0.9896, 0.01269, 0.9875, 0.01733, 0.9896, 0.01269, 0.9875, 0.02079, 0.9633, 0.01733, 0.9896, 0.0914, 0.8866, 0.09268, 0.8914, 0.06766, 0.8965, 0.04362, 0.9142, 0.04711, 0.9177, 0.02798, 0.9346, 0.2113, 0.9363, 0.207, 0.9388, 0.1956, 0.9159, 0.2256, 0.9896, 0.2206, 0.9896, 0.2222, 0.9641, 0.119, 0.883, 0.119, 0.8879, 0.1062, 0.8847, 0.01604, 0.962, 0.02079, 0.9633, 0.01269, 0.9875, 0.2219, 0.962, 0.2172, 0.9633, 0.2121, 0.9383, 0.1723, 0.8973, 0.1698, 0.9016, 0.1604, 0.8924, 0.0657, 0.8973, 0.06816, 0.9016, 0.04531, 0.9129, 0.1466, 0.8866, 0.1453, 0.8914, 0.1338, 0.885, 0.1842, 0.9064, 0.1909, 0.9177, 0.174, 0.8986, 0.1338, 0.885, 0.1453, 0.8914, 0.1211, 0.8833, 0.1062, 0.8847, 0.119, 0.8879, 0.09351, 0.8864, 0.1604, 0.8924, 0.1698, 0.9016, 0.1485, 0.8875, 0.1944, 0.9142, 0.1909, 0.9177, 0.1842, 0.9064, 0.02669, 0.9363, 0.03095, 0.9388, 0.01685, 0.96])
me_main.materials.append(mat_pit)
me_main.use_remesh_preserve_volume = False
me_main.use_remesh_preserve_attributes = False
me_main.use_mirror_vertex_groups = False
me_main.update()
me_cylcol = bpy.data.meshes.new('CylCOL')
me_cylcol.from_pydata([(-0.5413, 0.4687, -0.3125), (-0.625, 0.4687, 1.695e-09), (-5.651e-10, 0.4687, 1.695e-09), (-0.3125, 0.4687, -0.5413), (-5.651e-10, 0.4687, -0.625), (0.3125, 0.4687, -0.5413), (0.5413, 0.4687, -0.3125), (0.625, 0.4687, 1.695e-09), (0.5413, 0.4687, 0.3125), (0.3125, 0.4687, 0.5413), (-5.651e-10, 0.4687, 0.625), (-0.3125, 0.4687, 0.5413), (-0.5413, 0.4687, 0.3125), (-0.5413, -0.4688, -0.3125), (-0.625, -0.4688, 1.695e-09), (-0.5413, 0.4687, -0.3125), (-0.625, 0.4687, 1.695e-09), (-0.3125, 0.4687, -0.5413), (-0.3125, -0.4688, -0.5413), (-5.651e-10, 0.4687, -0.625), (-5.651e-10, -0.4688, -0.625), (0.3125, 0.4687, -0.5413), (0.3125, -0.4688, -0.5413), (0.5413, 0.4687, -0.3125), (0.5413, -0.4688, -0.3125), (0.625, 0.4687, 1.695e-09), (0.625, -0.4688, 1.695e-09), (0.5413, 0.4687, 0.3125), (0.5413, -0.4688, 0.3125), (0.3125, 0.4687, 0.5413), (0.3125, -0.4688, 0.5413), (-5.651e-10, 0.4687, 0.625), (-5.651e-10, -0.4688, 0.625), (-0.3125, 0.4687, 0.5413), (-0.3125, -0.4688, 0.5413), (-0.5413, 0.4687, 0.3125), (-0.5413, -0.4688, 0.3125), (-0.625, 0.4687, 1.695e-09), (-0.625, -0.4688, 1.695e-09), (-5.651e-10, -0.4688, 1.695e-09), (-0.625, -0.4688, 1.695e-09), (-0.5413, -0.4688, -0.3125), (-0.3125, -0.4688, -0.5413), (-5.651e-10, -0.4688, -0.625), (0.3125, -0.4688, -0.5413), (0.5413, -0.4688, -0.3125), (0.625, -0.4688, 1.695e-09), (0.5413, -0.4688, 0.3125), (0.3125, -0.4688, 0.5413), (-5.651e-10, -0.4688, 0.625), (-0.3125, -0.4688, 0.5413), (-0.5413, -0.4688, 0.3125)], [], [(0, 1, 2), (0, 2, 3), (2, 4, 3), (2, 5, 4), (2, 6, 5), (2, 7, 6), (2, 8, 7), (2, 9, 8), (2, 10, 9), (2, 11, 10), (2, 12, 11), (2, 1, 12), (14, 15, 13), (16, 15, 14), (15, 17, 13), (13, 17, 18), (17, 19, 18), (18, 19, 20), (19, 21, 20), (20, 21, 22), (21, 23, 22), (22, 23, 24), (23, 25, 24), (24, 25, 26), (25, 27, 26), (26, 27, 28), (27, 29, 28), (28, 29, 30), (29, 31, 30), (30, 31, 32), (31, 33, 32), (32, 33, 34), (33, 35, 34), (34, 35, 36), (35, 37, 36), (36, 37, 38), (40, 41, 39), (41, 42, 39), (42, 43, 39), (43, 44, 39), (44, 45, 39), (45, 46, 39), (46, 47, 39), (47, 48, 39), (48, 49, 39), (49, 50, 39), (50, 51, 39), (51, 40, 39)])
me_cylcol.polygons.foreach_set('use_smooth', [True] * 48)
_uv = me_cylcol.uv_layers.new(name='CylCOL.UV')
_uv.uv.foreach_set('vector', [0.06699, 0.75, 0.0, 0.5, 0.5, 0.5, 0.06699, 0.75, 0.5, 0.5, 0.25, 0.933, 0.5, 0.5, 0.5, 1.0, 0.25, 0.933, 0.5, 0.5, 0.75, 0.933, 0.5, 1.0, 0.5, 0.5, 0.933, 0.75, 0.75, 0.933, 0.5, 0.5, 1.0, 0.5, 0.933, 0.75, 0.5, 0.5, 0.933, 0.25, 1.0, 0.5, 0.5, 0.5, 0.75, 0.06699, 0.933, 0.25, 0.5, 0.5, 0.5, 0.0, 0.75, 0.06699, 0.5, 0.5, 0.25, 0.06699, 0.5, 0.0, 0.5, 0.5, 0.06699, 0.25, 0.25, 0.06699, 0.5, 0.5, 0.0, 0.5, 0.06699, 0.25, 0.0, 1.0, 0.08333, 0.0, 0.08333, 1.0, 0.0, 0.0, 0.08333, 0.0, 0.0, 1.0, 0.08333, 0.0, 0.1667, 0.0, 0.08333, 1.0, 0.08333, 1.0, 0.1667, 0.0, 0.1667, 1.0, 0.1667, 0.0, 0.25, 0.0, 0.1667, 1.0, 0.1667, 1.0, 0.25, 0.0, 0.25, 1.0, 0.25, 0.0, 0.3333, 0.0, 0.25, 1.0, 0.25, 1.0, 0.3333, 0.0, 0.3333, 1.0, 0.3333, 0.0, 0.4167, 0.0, 0.3333, 1.0, 0.3333, 1.0, 0.4167, 0.0, 0.4167, 1.0, 0.4167, 0.0, 0.5, 0.0, 0.4167, 1.0, 0.4167, 1.0, 0.5, 0.0, 0.5, 1.0, 0.5, 0.0, 0.5833, 0.0, 0.5, 1.0, 0.5, 1.0, 0.5833, 0.0, 0.5833, 1.0, 0.5833, 0.0, 0.6667, 0.0, 0.5833, 1.0, 0.5833, 1.0, 0.6667, 0.0, 0.6667, 1.0, 0.6667, 0.0, 0.75, 0.0, 0.6667, 1.0, 0.6667, 1.0, 0.75, 0.0, 0.75, 1.0, 0.75, 0.0, 0.8333, 0.0, 0.75, 1.0, 0.75, 1.0, 0.8333, 0.0, 0.8333, 1.0, 0.8333, 0.0, 0.9167, 0.0, 0.8333, 1.0, 0.8333, 1.0, 0.9167, 0.0, 0.9167, 1.0, 0.9167, 0.0, 1.0, 0.0, 0.9167, 1.0, 0.9167, 1.0, 1.0, 0.0, 1.0, 1.0, 1.0, 0.5, 0.933, 0.75, 0.5, 0.5, 0.933, 0.75, 0.75, 0.933, 0.5, 0.5, 0.75, 0.933, 0.5, 1.0, 0.5, 0.5, 0.5, 1.0, 0.25, 0.933, 0.5, 0.5, 0.25, 0.933, 0.06699, 0.75, 0.5, 0.5, 0.06699, 0.75, 0.0, 0.5, 0.5, 0.5, 0.0, 0.5, 0.06699, 0.25, 0.5, 0.5, 0.06699, 0.25, 0.25, 0.06699, 0.5, 0.5, 0.25, 0.06699, 0.5, 0.0, 0.5, 0.5, 0.5, 0.0, 0.75, 0.06699, 0.5, 0.5, 0.75, 0.06699, 0.933, 0.25, 0.5, 0.5, 0.933, 0.25, 1.0, 0.5, 0.5, 0.5])
me_cylcol.use_remesh_preserve_volume = False
me_cylcol.use_remesh_preserve_attributes = False
me_cylcol.use_mirror_vertex_groups = False
me_cylcol.update()
me_cylcol_collider = bpy.data.meshes.new('CylCOL.collider')
me_cylcol_collider.from_pydata([(-0.5413, -5.96e-08, -0.3125), (-0.625, -5.96e-08, 0.0), (0.0, -5.96e-08, 0.0), (-0.3125, -5.96e-08, -0.5413), (-3.827e-17, -5.96e-08, -0.625), (0.3125, -5.96e-08, -0.5413), (0.5413, -5.96e-08, -0.3125), (0.625, -5.96e-08, -7.654e-17), (0.5413, -5.96e-08, 0.3125), (0.3125, -5.96e-08, 0.5413), (1.148e-16, -5.96e-08, 0.625), (-0.3125, -5.96e-08, 0.5413), (-0.5413, -5.96e-08, 0.3125), (-0.5413, -0.9375, -0.3125), (-0.625, -0.9375, 0.0), (-0.5413, 0.0, -0.3125), (-0.625, 0.0, 0.0), (-0.3125, 0.0, -0.5413), (-0.3125, -0.9375, -0.5413), (-3.827e-17, 0.0, -0.625), (-3.827e-17, -0.9375, -0.625), (0.3125, 0.0, -0.5413), (0.3125, -0.9375, -0.5413), (0.5413, 0.0, -0.3125), (0.5413, -0.9375, -0.3125), (0.625, 0.0, -7.654e-17), (0.625, -0.9375, -7.654e-17), (0.5413, 0.0, 0.3125), (0.5413, -0.9375, 0.3125), (0.3125, 0.0, 0.5413), (0.3125, -0.9375, 0.5413), (0.0, 0.0, 0.625), (1.148e-16, -0.9375, 0.625), (-0.3125, 0.0, 0.5413), (-0.3125, -0.9375, 0.5413), (-0.5413, 0.0, 0.3125), (-0.5413, -0.9375, 0.3125), (-0.625, 0.0, 0.0), (-0.625, -0.9375, 0.0), (0.0, -0.9375, 0.0), (-0.625, -0.9375, 0.0), (-0.5413, -0.9375, -0.3125), (-0.3125, -0.9375, -0.5413), (-3.827e-17, -0.9375, -0.625), (0.3125, -0.9375, -0.5413), (0.5413, -0.9375, -0.3125), (0.625, -0.9375, -7.654e-17), (0.5413, -0.9375, 0.3125), (0.3125, -0.9375, 0.5413), (1.148e-16, -0.9375, 0.625), (-0.3125, -0.9375, 0.5413), (-0.5413, -0.9375, 0.3125)], [], [(0, 1, 2), (0, 2, 3), (2, 4, 3), (2, 5, 4), (2, 6, 5), (2, 7, 6), (2, 8, 7), (2, 9, 8), (2, 10, 9), (2, 11, 10), (2, 12, 11), (2, 1, 12), (14, 15, 13), (16, 15, 14), (15, 17, 13), (13, 17, 18), (17, 19, 18), (18, 19, 20), (19, 21, 20), (20, 21, 22), (21, 23, 22), (22, 23, 24), (23, 25, 24), (24, 25, 26), (25, 27, 26), (26, 27, 28), (27, 29, 28), (28, 29, 30), (29, 31, 30), (30, 31, 32), (31, 33, 32), (32, 33, 34), (33, 35, 34), (34, 35, 36), (35, 37, 36), (36, 37, 38), (40, 41, 39), (41, 42, 39), (42, 43, 39), (43, 44, 39), (44, 45, 39), (45, 46, 39), (46, 47, 39), (47, 48, 39), (48, 49, 39), (49, 50, 39), (50, 51, 39), (51, 40, 39)])
_uv = me_cylcol_collider.uv_layers.new(name='CylCOL.collider.UV')
_uv.uv.foreach_set('vector', [0.06699, 0.75, 0.0, 0.5, 0.5, 0.5, 0.06699, 0.75, 0.5, 0.5, 0.25, 0.933, 0.5, 0.5, 0.5, 1.0, 0.25, 0.933, 0.5, 0.5, 0.75, 0.933, 0.5, 1.0, 0.5, 0.5, 0.933, 0.75, 0.75, 0.933, 0.5, 0.5, 1.0, 0.5, 0.933, 0.75, 0.5, 0.5, 0.933, 0.25, 1.0, 0.5, 0.5, 0.5, 0.75, 0.06699, 0.933, 0.25, 0.5, 0.5, 0.5, 0.0, 0.75, 0.06699, 0.5, 0.5, 0.25, 0.06699, 0.5, 0.0, 0.5, 0.5, 0.06699, 0.25, 0.25, 0.06699, 0.5, 0.5, 0.0, 0.5, 0.06699, 0.25, 0.0, 1.0, 0.08333, 0.0, 0.08333, 1.0, 0.0, 0.0, 0.08333, 0.0, 0.0, 1.0, 0.08333, 0.0, 0.1667, 0.0, 0.08333, 1.0, 0.08333, 1.0, 0.1667, 0.0, 0.1667, 1.0, 0.1667, 0.0, 0.25, 0.0, 0.1667, 1.0, 0.1667, 1.0, 0.25, 0.0, 0.25, 1.0, 0.25, 0.0, 0.3333, 0.0, 0.25, 1.0, 0.25, 1.0, 0.3333, 0.0, 0.3333, 1.0, 0.3333, 0.0, 0.4167, 0.0, 0.3333, 1.0, 0.3333, 1.0, 0.4167, 0.0, 0.4167, 1.0, 0.4167, 0.0, 0.5, 0.0, 0.4167, 1.0, 0.4167, 1.0, 0.5, 0.0, 0.5, 1.0, 0.5, 0.0, 0.5833, 0.0, 0.5, 1.0, 0.5, 1.0, 0.5833, 0.0, 0.5833, 1.0, 0.5833, 0.0, 0.6667, 0.0, 0.5833, 1.0, 0.5833, 1.0, 0.6667, 0.0, 0.6667, 1.0, 0.6667, 0.0, 0.75, 0.0, 0.6667, 1.0, 0.6667, 1.0, 0.75, 0.0, 0.75, 1.0, 0.75, 0.0, 0.8333, 0.0, 0.75, 1.0, 0.75, 1.0, 0.8333, 0.0, 0.8333, 1.0, 0.8333, 0.0, 0.9167, 0.0, 0.8333, 1.0, 0.8333, 1.0, 0.9167, 0.0, 0.9167, 1.0, 0.9167, 0.0, 1.0, 0.0, 0.9167, 1.0, 0.9167, 1.0, 1.0, 0.0, 1.0, 1.0, 1.0, 0.5, 0.933, 0.75, 0.5, 0.5, 0.933, 0.75, 0.75, 0.933, 0.5, 0.5, 0.75, 0.933, 0.5, 1.0, 0.5, 0.5, 0.5, 1.0, 0.25, 0.933, 0.5, 0.5, 0.25, 0.933, 0.06699, 0.75, 0.5, 0.5, 0.06699, 0.75, 0.0, 0.5, 0.5, 0.5, 0.0, 0.5, 0.06699, 0.25, 0.5, 0.5, 0.06699, 0.25, 0.25, 0.06699, 0.5, 0.5, 0.25, 0.06699, 0.5, 0.0, 0.5, 0.5, 0.5, 0.0, 0.75, 0.06699, 0.5, 0.5, 0.75, 0.06699, 0.933, 0.25, 0.5, 0.5, 0.933, 0.25, 1.0, 0.5, 0.5, 0.5])
me_cylcol_collider.use_remesh_preserve_volume = False
me_cylcol_collider.use_remesh_preserve_attributes = False
me_cylcol_collider.use_mirror_vertex_groups = False
me_cylcol_collider.update()
me_mk1boardinghatch_001 = bpy.data.meshes.new('Mk1BoardingHatch.001')
me_mk1boardinghatch_001.from_pydata([(0.04763, -0.1916, -0.6191), (0.3125, 0.1342, -0.5416), (0.2585, 0.1342, -0.564), (0.5057, 0.1342, -0.3592), (0.3956, 0.1342, -0.4779), (0.4419, 0.1342, -0.4423), (0.4419, -0.4157, -0.4423), (0.4474, -0.4157, -0.4351), (0.3125, -0.4156, -0.5416), (0.1701, -0.4156, -0.6006), (0.3197, -0.4156, -0.5361), (0.1618, -0.4155, -0.6041), (0.5413, -0.3773, -0.3129), (0.4945, -0.4157, -0.3739), (0.5478, -0.3698, -0.2971), (0.5743, -0.3393, -0.2332), (0.1618, 0.1168, -0.6041), (0.1929, 0.1342, -0.5912), (0.09541, 0.08533, -0.6128), (0.04763, 0.06263, -0.6191), (0.107, -0.4155, -0.6113), (0.04763, -0.3128, -0.6191), (0.5395, 0.1342, -0.3152), (0.5413, 0.1289, -0.3129), (0.5743, -0.005909, -0.2332), (0.5725, 0.001283, -0.2375)], [], [(1, 4, 10, 8), (5, 3, 7, 6), (11, 20, 21, 0, 18, 16), (6, 10, 4, 5), (8, 9, 2, 1), (12, 13, 7, 3, 22, 23), (14, 12, 23, 25), (19, 18, 0), (16, 17, 2, 9, 11), (25, 24, 15, 14)])
me_mk1boardinghatch_001.polygons.foreach_set('use_smooth', [True] * 10)
_uv = me_mk1boardinghatch_001.uv_layers.new(name='Mk1BoardingHatch.UV')
_uv.uv.foreach_set('vector', [0.8309, 0.6287, 0.8309, 0.655, 0.969, 0.631, 0.969, 0.6287, 0.8309, 0.6697, 0.8309, 0.696, 0.969, 0.6719, 0.969, 0.6697, 0.969, 0.5877, 0.969, 0.5739, 0.9432, 0.5588, 0.9127, 0.5588, 0.8432, 0.5709, 0.8353, 0.5877, 0.969, 0.6697, 0.969, 0.631, 0.8309, 0.655, 0.8309, 0.6697, 0.969, 0.6287, 0.969, 0.59, 0.8309, 0.614, 0.8309, 0.6287, 0.9594, 0.7106, 0.969, 0.6913, 0.969, 0.6719, 0.8309, 0.696, 0.8309, 0.7099, 0.8323, 0.7106, 0.9575, 0.7149, 0.9594, 0.7106, 0.8323, 0.7106, 0.8643, 0.7311, 0.8489, 0.5588, 0.8432, 0.5709, 0.9127, 0.5588, 0.8353, 0.5877, 0.8309, 0.5962, 0.8309, 0.614, 0.969, 0.59, 0.969, 0.5877, 0.8643, 0.7311, 0.8661, 0.7323, 0.9498, 0.7323, 0.9575, 0.7149])
me_mk1boardinghatch_001.materials.append(mat_pit)
me_mk1boardinghatch_001.use_remesh_preserve_volume = False
me_mk1boardinghatch_001.use_remesh_preserve_attributes = False
me_mk1boardinghatch_001.use_mirror_vertex_groups = False
me_mk1boardinghatch_001.update()
me_ladder_002 = bpy.data.meshes.new('Ladder.002')
me_ladder_002.from_pydata([(-0.5, 0.0, 0.0), (-0.433, 0.0, 0.25), (-0.25, 0.0, 0.433), (0.0, 0.0, 0.5), (0.25, 0.0, 0.433), (0.433, 0.0, 0.25), (0.5, 0.0, 0.0), (0.0, -0.5, 0.0), (0.0, -0.433, 0.25), (0.0, -0.25, 0.433), (0.0, 0.0, 0.5), (0.0, 0.25, 0.433), (0.0, 0.433, 0.25), (0.0, 0.5, 0.0), (0.5, 0.0, 0.0), (0.433, 0.0, -0.25), (0.25, 0.0, -0.433), (0.0, 0.0, -0.5), (-0.25, 0.0, -0.433), (-0.433, 0.0, -0.25), (-0.5, 0.0, 0.0), (0.0, 0.5, 0.0), (0.0, 0.433, -0.25), (0.0, 0.25, -0.433), (0.0, 0.0, -0.5), (0.0, -0.25, -0.433), (0.0, -0.433, -0.25), (0.0, -0.5, 0.0), (-0.5, 0.0, 0.0), (-0.433, 0.25, 0.0), (-0.25, 0.433, 0.0), (0.0, 0.5, 0.0), (0.25, 0.433, 0.0), (0.433, 0.25, 0.0), (0.5, 0.0, 0.0), (0.433, -0.25, 0.0), (0.25, -0.433, 0.0), (0.0, -0.5, 0.0), (-0.25, -0.433, 0.0), (-0.433, -0.25, 0.0), (-0.5, 0.0, 0.0), (-0.433, 0.25, 0.0), (-0.25, 0.433, 0.0), (0.0, 0.5, 0.0), (0.25, 0.433, 0.0), (0.433, 0.25, 0.0), (0.5, 0.0, 0.0), (0.433, -0.25, 0.0), (0.25, -0.433, 0.0), (0.0, -0.5, 0.0), (-0.25, -0.433, 0.0), (-0.433, -0.25, 0.0)], [(0, 1), (1, 2), (2, 3), (3, 4), (4, 5), (5, 6), (7, 8), (8, 9), (9, 10), (10, 11), (11, 12), (12, 13), (14, 15), (15, 16), (16, 17), (17, 18), (18, 19), (19, 20), (21, 22), (22, 23), (23, 24), (24, 25), (25, 26), (26, 27), (28, 29), (29, 30), (30, 31), (31, 32), (32, 33), (33, 34), (34, 35), (35, 36), (36, 37), (37, 38), (38, 39), (39, 28), (40, 41), (41, 42), (42, 43), (43, 44), (44, 45), (45, 46), (46, 47), (47, 48), (48, 49), (49, 50), (50, 51), (51, 40), (28, 40), (31, 43), (34, 46), (37, 49)], [])
me_ladder_002.use_remesh_preserve_volume = False
me_ladder_002.use_remesh_preserve_attributes = False
me_ladder_002.use_mirror_vertex_groups = False
me_ladder_002.update()
me_airlock_002 = bpy.data.meshes.new('Airlock.002')
me_airlock_002.from_pydata([(-0.33, 0.0, 0.0), (-0.2858, 0.0, 0.165), (-0.165, 0.0, 0.2858), (0.0, 0.0, 0.33), (0.165, 0.0, 0.2858), (0.2858, 0.0, 0.165), (0.33, 0.0, 0.0), (0.2858, 0.0, -0.165), (0.165, 0.0, -0.2858), (0.0, 0.0, -0.33), (-0.165, 0.0, -0.2858), (-0.2858, 0.0, -0.165), (0.0, -0.33, 0.0), (0.0, -0.2858, 0.165), (0.0, -0.165, 0.2858), (0.0, 0.0, 0.33), (0.0, 0.165, 0.2858), (0.0, 0.2858, 0.165), (0.0, 0.33, 0.0), (0.0, 0.2858, -0.165), (0.0, 0.165, -0.2858), (0.0, 0.0, -0.33), (0.0, -0.165, -0.2858), (0.0, -0.2858, -0.165), (-0.33, 0.0, 0.0), (-0.2858, 0.165, 0.0), (-0.165, 0.2858, 0.0), (0.0, 0.33, 0.0), (0.165, 0.2858, 0.0), (0.2858, 0.165, 0.0), (0.33, 0.0, 0.0), (0.2858, -0.165, 0.0), (0.165, -0.2858, 0.0), (0.0, -0.33, 0.0), (-0.165, -0.2858, 0.0), (-0.2858, -0.165, 0.0)], [(0, 1), (1, 2), (2, 3), (3, 4), (4, 5), (5, 6), (6, 7), (7, 8), (8, 9), (9, 10), (10, 11), (11, 0), (12, 13), (13, 14), (14, 15), (15, 16), (16, 17), (17, 18), (18, 19), (19, 20), (20, 21), (21, 22), (22, 23), (23, 12), (24, 25), (25, 26), (26, 27), (27, 28), (28, 29), (29, 30), (30, 31), (31, 32), (32, 33), (33, 34), (34, 35), (35, 24)], [])
me_airlock_002.use_remesh_preserve_volume = False
me_airlock_002.use_remesh_preserve_attributes = False
me_airlock_002.use_mirror_vertex_groups = False
me_airlock_002.update()
me_airlock1 = bpy.data.meshes.new('Airlock1')
me_airlock1.from_pydata([(-0.33, 0.0, 0.0), (-0.2858, 0.0, 0.165), (-0.165, 0.0, 0.2858), (0.0, 0.0, 0.33), (0.165, 0.0, 0.2858), (0.2858, 0.0, 0.165), (0.33, 0.0, 0.0), (0.2858, 0.0, -0.165), (0.165, 0.0, -0.2858), (0.0, 0.0, -0.33), (-0.165, 0.0, -0.2858), (-0.2858, 0.0, -0.165), (0.0, -0.33, 0.0), (0.0, -0.2858, 0.165), (0.0, -0.165, 0.2858), (0.0, 0.0, 0.33), (0.0, 0.165, 0.2858), (0.0, 0.2858, 0.165), (0.0, 0.33, 0.0), (0.0, 0.2858, -0.165), (0.0, 0.165, -0.2858), (0.0, 0.0, -0.33), (0.0, -0.165, -0.2858), (0.0, -0.2858, -0.165), (-0.33, 0.0, 0.0), (-0.2858, 0.165, 0.0), (-0.165, 0.2858, 0.0), (0.0, 0.33, 0.0), (0.165, 0.2858, 0.0), (0.2858, 0.165, 0.0), (0.33, 0.0, 0.0), (0.2858, -0.165, 0.0), (0.165, -0.2858, 0.0), (0.0, -0.33, 0.0), (-0.165, -0.2858, 0.0), (-0.2858, -0.165, 0.0)], [(0, 1), (1, 2), (2, 3), (3, 4), (4, 5), (5, 6), (6, 7), (7, 8), (8, 9), (9, 10), (10, 11), (11, 0), (12, 13), (13, 14), (14, 15), (15, 16), (16, 17), (17, 18), (18, 19), (19, 20), (20, 21), (21, 22), (22, 23), (23, 12), (24, 25), (25, 26), (26, 27), (27, 28), (28, 29), (29, 30), (30, 31), (31, 32), (32, 33), (33, 34), (34, 35), (35, 24)], [])
me_airlock1.use_remesh_preserve_volume = False
me_airlock1.use_remesh_preserve_attributes = False
me_airlock1.use_mirror_vertex_groups = False
me_airlock1.update()

# ---- objects
ob_mk1boardinghatch = bpy.data.objects.new('Mk1BoardingHatch', None)
ob_ladder = bpy.data.objects.new('Ladder', None)
ob_airlock3 = bpy.data.objects.new('Airlock3', None)
ob_fuselage = bpy.data.objects.new('Fuselage', me_main)
ob_cylcol = bpy.data.objects.new('CylCOL', me_cylcol)
ob_cylcol_collider = bpy.data.objects.new('CylCOL.collider', me_cylcol_collider)
ob_hatch = bpy.data.objects.new('Hatch', me_mk1boardinghatch_001)
ob_airlock1 = bpy.data.objects.new('Airlock1', None)
ob_airlock2 = bpy.data.objects.new('Airlock2', None)
ob_ladder_001 = bpy.data.objects.new('Ladder.001', None)
ob_airlock_000 = bpy.data.objects.new('Airlock.000', None)
ob_airlock_003 = bpy.data.objects.new('Airlock.003', None)
ob_airlock1_001 = bpy.data.objects.new('Airlock1.001', None)
ob_lamp_001 = bpy.data.objects.new('Lamp.001', light_lamp_001)
ob_lamp = bpy.data.objects.new('Lamp', light_lamp)
ob_camera = bpy.data.objects.new('Camera', cam_camera)
ob_mesh_ladder_002 = bpy.data.objects.new('mesh:Ladder.002', me_ladder_002)
ob_mesh_airlock_002 = bpy.data.objects.new('mesh:Airlock.002', me_airlock_002)
ob_mesh_airlock1 = bpy.data.objects.new('mesh:Airlock1', me_airlock1)

# ---- transforms, parenting, visibility, modifiers, constraints
ob_mk1boardinghatch.location = (0.0, 0.0, 0.0)
ob_mk1boardinghatch.empty_image_offset = (0.0, 0.0)
ob_mk1boardinghatch.hide_select = True
ob_mk1boardinghatch.lineart.crease_threshold = 0.0
ob_ladder.parent = ob_mk1boardinghatch
ob_ladder.matrix_parent_inverse = Matrix(((1.0, 0.0, 0.0, 0.02), (0.0, -4.371e-08, -1.0, -2.049e-08), (0.0, 1.0, -4.371e-08, 0.4688), (0.0, 0.0, 0.0, 1.0)))
ob_ladder.location = (0.6812, -0.476, -0.1616)
ob_ladder.rotation_mode = 'QUATERNION'
ob_ladder.rotation_quaternion = (0.6974, 0.1167, 0.1167, 0.6974)
ob_ladder.scale = (0.4596, 0.3036, 1.005)
ob_ladder.empty_image_offset = (0.0, 0.0)
ob_ladder.hide_select = True
ob_ladder.lineart.crease_threshold = 0.0
ob_airlock3.parent = ob_mk1boardinghatch
ob_airlock3.location = (0.6, 0.15, 0.0)
ob_airlock3.rotation_euler = (1.571, -1.571, 0.0)
ob_airlock3.empty_image_offset = (0.0, 0.0)
ob_airlock3.hide_select = True
ob_airlock3.lineart.crease_threshold = 0.0
ob_fuselage.parent = ob_mk1boardinghatch
ob_fuselage.location = (-6.108e-07, -0.0003767, 0.001112)
ob_fuselage.rotation_euler = (1.571, 3.142, 0.0)
ob_fuselage.hide_select = True
ob_fuselage.lineart.crease_threshold = 0.0
ob_cylcol.parent = ob_fuselage
ob_cylcol.matrix_parent_inverse = Matrix(((-1.0, -8.742e-08, 1.424e-14, -0.02), (8.742e-08, -1.0, 2.066e-07, -0.4676), (-3.821e-15, 2.066e-07, 1.0, -0.0003766), (0.0, 0.0, 0.0, 1.0)))
ob_cylcol.location = (-0.02, -0.4688, -2.219e-08)
ob_cylcol.rotation_mode = 'QUATERNION'
ob_cylcol.rotation_quaternion = (-4.371e-08, 2.605e-15, 1.033e-07, 1.0)
ob_cylcol.hide_select = True
ob_cylcol.lineart.crease_threshold = 0.0
ob_cylcol_collider.parent = ob_cylcol
ob_cylcol_collider.matrix_parent_inverse = Matrix(((-1.0, -8.742e-08, 1.424e-14, -0.02), (8.742e-08, -1.0, 2.066e-07, -8.766e-08), (-3.821e-15, 2.066e-07, 1.0, 9.855e-08), (0.0, 0.0, 0.0, 1.0)))
ob_cylcol_collider.location = (-0.02, -0.4688, 0.0)
ob_cylcol_collider.rotation_euler = (2.066e-07, -1.424e-14, -3.142)
ob_cylcol_collider.hide_select = True
ob_cylcol_collider.lineart.crease_threshold = 0.0
ob_hatch.parent = ob_fuselage
ob_hatch.location = (0.0, 0.13, 0.0)
ob_hatch.rotation_euler = (0.07505, 1.981, 0.06458)
ob_hatch.scale = (1.02, 1.0, 1.02)
ob_hatch.hide_select = True
ob_hatch.lineart.crease_threshold = 0.0
ob_airlock1.parent = ob_mk1boardinghatch
ob_airlock1.location = (0.0, 0.0, -0.4688)
ob_airlock1.rotation_euler = (1.571, -0.0, 0.0)
ob_airlock1.empty_image_offset = (0.0, 0.0)
ob_airlock1.hide_select = True
ob_airlock1.lineart.crease_threshold = 0.0
ob_airlock2.parent = ob_mk1boardinghatch
ob_airlock2.location = (0.0, 0.0, 0.4688)
ob_airlock2.rotation_euler = (1.571, -3.134, -1.389e-12)
ob_airlock2.empty_image_offset = (0.0, 0.0)
ob_airlock2.hide_select = True
ob_airlock2.lineart.crease_threshold = 0.0
ob_ladder_001.parent = ob_ladder
ob_ladder_001.location = (0.0, 0.0, 0.0)
ob_ladder_001.empty_display_size = 0.3
ob_ladder_001.empty_image_offset = (0.0, 0.0)
ob_ladder_001.show_instancer_for_render = False
ob_ladder_001.instance_type = 'COLLECTION'
ob_ladder_001.lineart.crease_threshold = 0.0
ob_airlock_000.parent = ob_airlock2
ob_airlock_000.location = (0.0, 0.0, 0.0)
ob_airlock_000.empty_display_size = 0.3
ob_airlock_000.empty_image_offset = (0.0, 0.0)
ob_airlock_000.hide_select = True
ob_airlock_000.show_instancer_for_render = False
ob_airlock_000.instance_type = 'COLLECTION'
ob_airlock_000.lineart.crease_threshold = 0.0
ob_airlock_003.parent = ob_airlock3
ob_airlock_003.matrix_parent_inverse = Matrix(((-1.0, 0.007779, -3.414e-10, -0.02), (-0.007779, -1.0, -3.179e-08, -0.0001556), (-5.887e-10, -3.178e-08, 1.0, 2.048e-08), (0.0, 0.0, 0.0, 1.0)))
ob_airlock_003.location = (0.0, 0.0, 0.0)
ob_airlock_003.empty_display_size = 0.3
ob_airlock_003.empty_image_offset = (0.0, 0.0)
ob_airlock_003.hide_select = True
ob_airlock_003.show_instancer_for_render = False
ob_airlock_003.instance_type = 'COLLECTION'
ob_airlock_003.lineart.crease_threshold = 0.0
ob_airlock1_001.parent = ob_airlock1
ob_airlock1_001.location = (0.0, 0.0, 0.0)
ob_airlock1_001.empty_display_size = 0.3
ob_airlock1_001.empty_image_offset = (0.0, 0.0)
ob_airlock1_001.hide_select = True
ob_airlock1_001.show_instancer_for_render = False
ob_airlock1_001.instance_type = 'COLLECTION'
ob_airlock1_001.lineart.crease_threshold = 0.0
ob_lamp_001.location = (-4.0, -1.0, -6.0)
ob_lamp_001.rotation_euler = (0.6503, 0.05522, 1.866)
ob_lamp_001.lock_rotations_4d = False
ob_lamp_001.empty_display_type = 'ARROWS'
ob_lamp_001.color = (0.0, 0.0, 0.0, 0.0)
ob_lamp_001.hide_select = True
ob_lamp_001.lineart.crease_threshold = 0.0
ob_lamp.location = (4.076, 1.005, 5.904)
ob_lamp.rotation_euler = (0.6503, 0.05522, 1.866)
ob_lamp.lock_rotations_4d = False
ob_lamp.empty_display_type = 'ARROWS'
ob_lamp.color = (0.0, 0.0, 0.0, 0.0)
ob_lamp.hide_select = True
ob_lamp.lineart.crease_threshold = 0.0
ob_camera.location = (7.481, -6.508, 5.344)
ob_camera.rotation_euler = (1.109, 0.0, 0.8149)
ob_camera.lock_rotations_4d = False
ob_camera.empty_display_type = 'ARROWS'
ob_camera.color = (0.0, 0.0, 0.0, 0.0)
ob_camera.hide_select = True
ob_camera.display_type = 'WIRE'
ob_camera.lineart.crease_threshold = 0.0
ob_mesh_ladder_002.location = (0.0, 0.0, 0.0)
ob_mesh_ladder_002.lineart.crease_threshold = 0.0
ob_mesh_airlock_002.location = (0.0, 0.0, 0.0)
ob_mesh_airlock_002.hide_select = True
ob_mesh_airlock_002.lineart.crease_threshold = 0.0
ob_mesh_airlock1.location = (0.0, 0.0, 0.0)
ob_mesh_airlock1.hide_select = True
ob_mesh_airlock1.lineart.crease_threshold = 0.0
ob_ladder_001.instance_collection = col_ladder_002
ob_airlock_000.instance_collection = col_airlock_002
ob_airlock_003.instance_collection = col_airlock_002
ob_airlock1_001.instance_collection = col_airlock1

# ---- collection membership
col_collection_1_001.objects.link(ob_mk1boardinghatch)
col_collection_1_001.objects.link(ob_ladder)
col_collection_1_001.objects.link(ob_airlock3)
col_collection_1_001.objects.link(ob_fuselage)
col_collection_1_001.objects.link(ob_cylcol)
col_collection_1_001.objects.link(ob_cylcol_collider)
col_collection_1_001.objects.link(ob_hatch)
col_collection_1_001.objects.link(ob_airlock1)
col_collection_1_001.objects.link(ob_airlock2)
col_collection_1_001.objects.link(ob_ladder_001)
col_collection_1_001.objects.link(ob_airlock_000)
col_collection_1_001.objects.link(ob_airlock_003)
col_collection_1_001.objects.link(ob_airlock1_001)
col_collection_1_001.objects.link(ob_lamp_001)
col_collection_1_001.objects.link(ob_lamp)
col_collection_1_001.objects.link(ob_camera)
col_ladder_002.objects.link(ob_mesh_ladder_002)
col_airlock_002.objects.link(ob_mesh_airlock_002)
col_airlock1.objects.link(ob_mesh_airlock1)

# ---- scene / render settings (as saved in the file)
scene.camera = ob_camera
scene.frame_start = 1; scene.frame_end = 250; scene.frame_set(1)
scene.render.engine = 'BLENDER_EEVEE_NEXT'
scene.render.resolution_percentage = 50
scene.render.dither_intensity = 0.0
scene.cycles.use_denoising = False
scene.cycles.samples = 128
scene.cycles.sampling_pattern = 'TABULATED_SOBOL'
scene.cycles.use_adaptive_sampling = False
scene.cycles.use_light_tree = False
scene.cycles.blur_glossy = 0.0
scene.cycles.sample_clamp_indirect = 0.0
scene.view_settings.view_transform = 'Standard'
bpy.context.view_layer.update()

